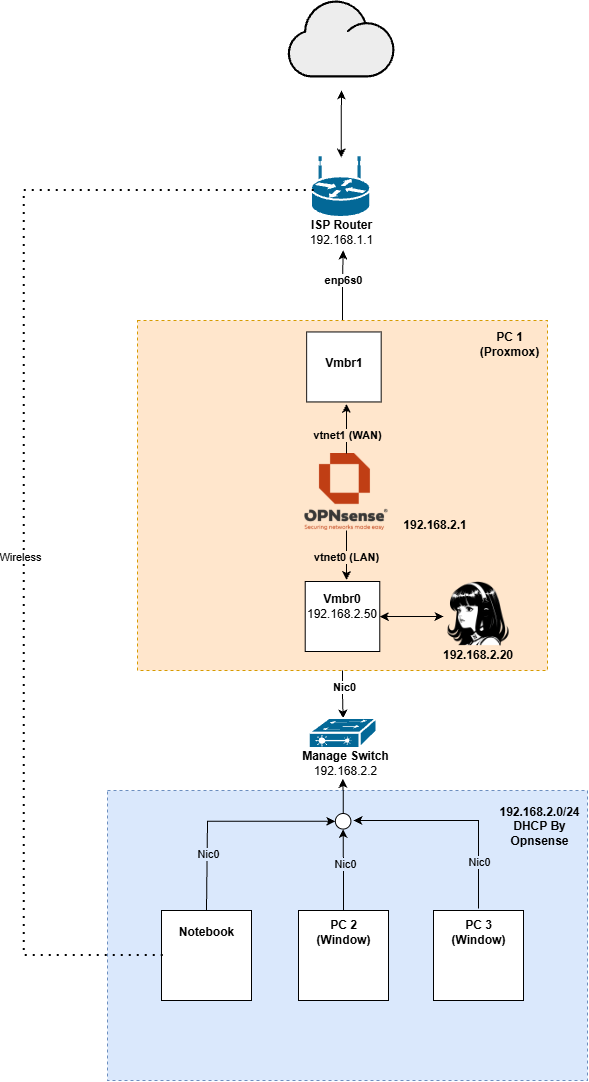

The diagram above was exported from draw.io. Its source (the exported page's mxGraphModel, read from the mxfile embedded in the PNG):
<mxGraphModel dx="1704" dy="936" grid="1" gridSize="10" guides="1" tooltips="1" connect="1" arrows="1" fold="1" page="1" pageScale="1" pageWidth="827" pageHeight="1169" math="0" shadow="0">
  <root>
    <mxCell id="0" />
    <mxCell id="1" parent="0" />
    <mxCell id="NfZ-31CcMa011Zn6y4dG-14" parent="1" style="rounded=0;whiteSpace=wrap;html=1;fillColor=#dae8fc;strokeColor=#6c8ebf;dashed=1;" value="" vertex="1">
      <mxGeometry height="290" width="480" x="180" y="940" as="geometry" />
    </mxCell>
    <mxCell id="9lAcDSBXQpPCG-xiwb5W-7" parent="1" style="shape=mxgraph.networks2.icon;aspect=fixed;fillColor=#EDEDED;strokeColor=#000000;gradientColor=#5B6163;network2IconShadow=1;network2bgFillColor=none;labelPosition=center;verticalLabelPosition=bottom;align=center;verticalAlign=top;network2Icon=mxgraph.networks2.cloud;network2IconYOffset=-0.08;network2IconW=1.0004;network2IconH=0.7222;labelPerimeter=1;" value="" vertex="1">
      <mxGeometry height="77" width="106.66" x="360.3" y="150" as="geometry" />
    </mxCell>
    <mxCell id="9lAcDSBXQpPCG-xiwb5W-43" edge="1" parent="1" style="edgeStyle=orthogonalEdgeStyle;rounded=0;orthogonalLoop=1;jettySize=auto;html=1;defaultLabelBackgroundColor=page;">
      <mxGeometry relative="1" x="0.1362" as="geometry">
        <Array as="points">
          <mxPoint x="551" y="970" />
          <mxPoint x="516" y="970" />
        </Array>
        <mxPoint x="550.9999999999998" y="1058" as="sourcePoint" />
        <mxPoint x="426" y="970" as="targetPoint" />
      </mxGeometry>
    </mxCell>
    <mxCell id="9lAcDSBXQpPCG-xiwb5W-60" connectable="0" parent="9lAcDSBXQpPCG-xiwb5W-43" style="edgeLabel;html=1;align=center;verticalAlign=middle;resizable=0;points=[];inheritText=1;defaultLabelBackgroundColor=page;" value="Nic0" vertex="1">
      <mxGeometry relative="1" x="-0.6894" y="-1" as="geometry">
        <mxPoint x="-1" y="-14" as="offset" />
      </mxGeometry>
    </mxCell>
    <mxCell id="9lAcDSBXQpPCG-xiwb5W-47" connectable="0" parent="1" style="group" value="" vertex="1">
      <mxGeometry height="90" width="90" x="371" y="1060" as="geometry" />
    </mxCell>
    <mxCell id="9lAcDSBXQpPCG-xiwb5W-48" parent="9lAcDSBXQpPCG-xiwb5W-47" style="rounded=0;whiteSpace=wrap;html=1;" value="" vertex="1">
      <mxGeometry height="90" width="90" as="geometry" />
    </mxCell>
    <mxCell id="9lAcDSBXQpPCG-xiwb5W-49" parent="9lAcDSBXQpPCG-xiwb5W-47" style="text;html=1;whiteSpace=wrap;strokeColor=none;fillColor=none;align=center;verticalAlign=middle;rounded=0;fontStyle=1" value="PC 2&lt;div&gt;(Window)&lt;/div&gt;" vertex="1">
      <mxGeometry height="24.545454545454547" width="45" x="22.5" y="10" as="geometry" />
    </mxCell>
    <mxCell id="9lAcDSBXQpPCG-xiwb5W-50" connectable="0" parent="1" style="group" value="" vertex="1">
      <mxGeometry height="90" width="90" x="506" y="1060" as="geometry" />
    </mxCell>
    <mxCell id="9lAcDSBXQpPCG-xiwb5W-51" parent="9lAcDSBXQpPCG-xiwb5W-50" style="rounded=0;whiteSpace=wrap;html=1;" value="" vertex="1">
      <mxGeometry height="90" width="90" as="geometry" />
    </mxCell>
    <mxCell id="9lAcDSBXQpPCG-xiwb5W-52" parent="9lAcDSBXQpPCG-xiwb5W-50" style="text;html=1;whiteSpace=wrap;strokeColor=none;fillColor=none;align=center;verticalAlign=middle;rounded=0;fontStyle=1" value="PC 3&lt;div&gt;(Window)&lt;/div&gt;" vertex="1">
      <mxGeometry height="24.545454545454547" width="45" x="22.5" y="10" as="geometry" />
    </mxCell>
    <mxCell id="9lAcDSBXQpPCG-xiwb5W-53" edge="1" parent="1" source="9lAcDSBXQpPCG-xiwb5W-5" style="edgeStyle=orthogonalEdgeStyle;rounded=0;orthogonalLoop=1;jettySize=auto;html=1;defaultLabelBackgroundColor=page;startArrow=classic;startFill=1;">
      <mxGeometry relative="1" x="0.3375" as="geometry">
        <mxPoint x="414" y="240" as="targetPoint" />
      </mxGeometry>
    </mxCell>
    <mxCell id="9lAcDSBXQpPCG-xiwb5W-56" edge="1" parent="1" source="9lAcDSBXQpPCG-xiwb5W-55" style="edgeStyle=orthogonalEdgeStyle;rounded=0;orthogonalLoop=1;jettySize=auto;html=1;entryX=0.469;entryY=1.013;entryDx=0;entryDy=0;defaultLabelBackgroundColor=page;entryPerimeter=0;" target="9lAcDSBXQpPCG-xiwb5W-10">
      <mxGeometry relative="1" x="-0.5358" as="geometry">
        <mxPoint x="415.6300000000001" y="938" as="targetPoint" />
      </mxGeometry>
    </mxCell>
    <mxCell id="9lAcDSBXQpPCG-xiwb5W-55" parent="1" style="ellipse;whiteSpace=wrap;html=1;shapeInside=1;aspect=fixed;" value="" vertex="1">
      <mxGeometry height="15.55" width="15.55" x="407.85" y="963" as="geometry" />
    </mxCell>
    <mxCell id="9lAcDSBXQpPCG-xiwb5W-71" edge="1" parent="1" source="9lAcDSBXQpPCG-xiwb5W-26" style="edgeStyle=orthogonalEdgeStyle;rounded=0;orthogonalLoop=1;jettySize=auto;html=1;defaultLabelBackgroundColor=page;">
      <mxGeometry relative="1" as="geometry">
        <mxPoint x="415.63" y="400" as="targetPoint" />
      </mxGeometry>
    </mxCell>
    <mxCell id="9lAcDSBXQpPCG-xiwb5W-72" connectable="0" parent="9lAcDSBXQpPCG-xiwb5W-71" style="edgeLabel;html=1;align=center;verticalAlign=middle;resizable=0;points=[];inheritText=1;defaultLabelBackgroundColor=page;" value="&lt;b&gt;enp6s0&lt;/b&gt;" vertex="1">
      <mxGeometry relative="1" x="0.1735" as="geometry">
        <mxPoint as="offset" />
      </mxGeometry>
    </mxCell>
    <mxCell id="9lAcDSBXQpPCG-xiwb5W-26" parent="1" style="rounded=0;whiteSpace=wrap;html=1;fillColor=#ffe6cc;strokeColor=#d79b00;dashed=1;" value="" vertex="1">
      <mxGeometry height="350" width="410" x="210" y="470" as="geometry" />
    </mxCell>
    <mxCell id="9lAcDSBXQpPCG-xiwb5W-27" parent="1" style="text;html=1;whiteSpace=wrap;strokeColor=none;fillColor=none;align=center;verticalAlign=middle;rounded=0;fontStyle=1" value="PC 1&lt;div&gt;(Proxmox)&lt;/div&gt;" vertex="1">
      <mxGeometry height="24.545454545454547" width="45" x="560" y="482" as="geometry" />
    </mxCell>
    <mxCell id="9lAcDSBXQpPCG-xiwb5W-67" edge="1" parent="1" source="9lAcDSBXQpPCG-xiwb5W-26" style="edgeStyle=orthogonalEdgeStyle;rounded=0;orthogonalLoop=1;jettySize=auto;html=1;entryX=0.5;entryY=0;entryDx=0;entryDy=0;entryPerimeter=0;defaultLabelBackgroundColor=page;" target="9lAcDSBXQpPCG-xiwb5W-3">
      <mxGeometry relative="1" as="geometry" />
    </mxCell>
    <mxCell id="9lAcDSBXQpPCG-xiwb5W-75" connectable="0" parent="9lAcDSBXQpPCG-xiwb5W-67" style="edgeLabel;html=1;align=center;verticalAlign=middle;resizable=0;points=[];inheritText=1;defaultLabelBackgroundColor=page;" value="&lt;b&gt;Nic0&lt;/b&gt;" vertex="1">
      <mxGeometry relative="1" x="-0.36" y="1" as="geometry">
        <mxPoint as="offset" />
      </mxGeometry>
    </mxCell>
    <mxCell id="9lAcDSBXQpPCG-xiwb5W-73" connectable="0" parent="1" style="group" value="" vertex="1">
      <mxGeometry height="60" width="117.25999999999999" x="360.3" y="868" as="geometry" />
    </mxCell>
    <mxCell id="9lAcDSBXQpPCG-xiwb5W-3" parent="9lAcDSBXQpPCG-xiwb5W-73" style="strokeColor=#ffffff;sketch=0;html=1;pointerEvents=1;dashed=0;fillColor=#036897;strokeWidth=2;verticalLabelPosition=bottom;verticalAlign=top;align=center;outlineConnect=0;shape=mxgraph.cisco.switches.layer_2_remote_switch;labelPerimeter=1;" value="" vertex="1">
      <mxGeometry height="30" width="67.74" x="21.45999999999998" as="geometry" />
    </mxCell>
    <mxCell id="9lAcDSBXQpPCG-xiwb5W-10" parent="9lAcDSBXQpPCG-xiwb5W-73" style="text;html=1;whiteSpace=wrap;strokeColor=none;fillColor=none;align=center;verticalAlign=middle;rounded=0;" value="&lt;b&gt;Manage Switch&lt;/b&gt;&lt;div&gt;192.168.2.2&lt;/div&gt;" vertex="1">
      <mxGeometry height="30" width="117.26" y="30" as="geometry" />
    </mxCell>
    <mxCell id="9lAcDSBXQpPCG-xiwb5W-74" connectable="0" parent="1" style="group" value="" vertex="1">
      <mxGeometry height="90" width="83.32999999999998" x="373" y="307" as="geometry" />
    </mxCell>
    <mxCell id="9lAcDSBXQpPCG-xiwb5W-5" parent="9lAcDSBXQpPCG-xiwb5W-74" style="strokeColor=#ffffff;sketch=0;html=1;pointerEvents=1;dashed=0;fillColor=#036897;strokeWidth=2;verticalLabelPosition=bottom;verticalAlign=top;align=center;outlineConnect=0;shape=mxgraph.cisco.routers.wireless_router;labelPerimeter=1;" value="" vertex="1">
      <mxGeometry height="60" width="59.34" x="10.960000000000036" as="geometry" />
    </mxCell>
    <mxCell id="9lAcDSBXQpPCG-xiwb5W-9" parent="9lAcDSBXQpPCG-xiwb5W-74" style="text;html=1;whiteSpace=wrap;strokeColor=none;fillColor=none;align=center;verticalAlign=middle;rounded=0;fontStyle=1" value="ISP Router&lt;div&gt;&lt;span style=&quot;font-weight: normal;&quot;&gt;192.168.1.1&lt;/span&gt;&lt;/div&gt;" vertex="1">
      <mxGeometry height="30" width="83.33" y="60" as="geometry" />
    </mxCell>
    <mxCell id="9lAcDSBXQpPCG-xiwb5W-76" parent="1" style="rounded=0;whiteSpace=wrap;html=1;" value="" vertex="1">
      <mxGeometry height="70" width="74.57" x="377.71" y="731" as="geometry" />
    </mxCell>
    <mxCell id="9lAcDSBXQpPCG-xiwb5W-77" parent="1" style="rounded=0;whiteSpace=wrap;html=1;" value="" vertex="1">
      <mxGeometry height="70" width="74.57" x="379.13" y="481.45" as="geometry" />
    </mxCell>
    <mxCell id="9lAcDSBXQpPCG-xiwb5W-79" parent="1" style="text;html=1;whiteSpace=wrap;strokeColor=none;fillColor=none;align=center;verticalAlign=middle;rounded=0;" value="&lt;b&gt;Vmbr0&lt;/b&gt;&lt;div&gt;192.168.2.50&lt;/div&gt;" vertex="1">
      <mxGeometry height="30" width="60" x="384.58" y="741" as="geometry" />
    </mxCell>
    <mxCell id="9lAcDSBXQpPCG-xiwb5W-80" parent="1" style="text;html=1;whiteSpace=wrap;strokeColor=none;fillColor=none;align=center;verticalAlign=middle;rounded=0;" value="&lt;b&gt;Vmbr1&lt;/b&gt;&lt;div&gt;&lt;br&gt;&lt;/div&gt;" vertex="1">
      <mxGeometry height="30" width="60" x="386.93" y="504.55" as="geometry" />
    </mxCell>
    <mxCell id="9lAcDSBXQpPCG-xiwb5W-83" connectable="0" parent="1" style="group" value="" vertex="1">
      <mxGeometry height="90" width="90" x="234" y="1060" as="geometry" />
    </mxCell>
    <mxCell id="9lAcDSBXQpPCG-xiwb5W-84" parent="9lAcDSBXQpPCG-xiwb5W-83" style="rounded=0;whiteSpace=wrap;html=1;" value="" vertex="1">
      <mxGeometry height="90" width="90" as="geometry" />
    </mxCell>
    <mxCell id="9lAcDSBXQpPCG-xiwb5W-85" parent="9lAcDSBXQpPCG-xiwb5W-83" style="text;html=1;whiteSpace=wrap;strokeColor=none;fillColor=none;align=center;verticalAlign=middle;rounded=0;fontStyle=1" value="Notebook" vertex="1">
      <mxGeometry height="24.545454545454547" width="45" x="22.5" y="10" as="geometry" />
    </mxCell>
    <mxCell id="NfZ-31CcMa011Zn6y4dG-2" parent="1" style="shape=image;verticalLabelPosition=bottom;labelBackgroundColor=default;verticalAlign=top;aspect=fixed;imageAspect=0;image=data:image/png,(base64 omitted: 16480 chars);" value="" vertex="1">
      <mxGeometry height="77" width="83.09" x="377.39" y="603" as="geometry" />
    </mxCell>
    <mxCell id="NfZ-31CcMa011Zn6y4dG-5" edge="1" parent="1" source="NfZ-31CcMa011Zn6y4dG-2" style="edgeStyle=orthogonalEdgeStyle;rounded=0;orthogonalLoop=1;jettySize=auto;html=1;entryX=0.535;entryY=1.027;entryDx=0;entryDy=0;entryPerimeter=0;defaultLabelBackgroundColor=page;" target="9lAcDSBXQpPCG-xiwb5W-77">
      <mxGeometry relative="1" as="geometry" />
    </mxCell>
    <mxCell id="NfZ-31CcMa011Zn6y4dG-7" connectable="0" parent="NfZ-31CcMa011Zn6y4dG-5" style="edgeLabel;html=1;align=center;verticalAlign=middle;resizable=0;points=[];inheritText=1;defaultLabelBackgroundColor=page;" value="&lt;b&gt;vtnet1 (WAN)&lt;/b&gt;" vertex="1">
      <mxGeometry relative="1" x="-0.2189" as="geometry">
        <mxPoint as="offset" />
      </mxGeometry>
    </mxCell>
    <mxCell id="NfZ-31CcMa011Zn6y4dG-6" edge="1" parent="1" source="NfZ-31CcMa011Zn6y4dG-2" style="edgeStyle=orthogonalEdgeStyle;rounded=0;orthogonalLoop=1;jettySize=auto;html=1;entryX=0.554;entryY=-0.022;entryDx=0;entryDy=0;entryPerimeter=0;defaultLabelBackgroundColor=page;" target="9lAcDSBXQpPCG-xiwb5W-76">
      <mxGeometry relative="1" as="geometry" />
    </mxCell>
    <mxCell id="NfZ-31CcMa011Zn6y4dG-8" connectable="0" parent="NfZ-31CcMa011Zn6y4dG-6" style="edgeLabel;html=1;align=center;verticalAlign=middle;resizable=0;points=[];inheritText=1;defaultLabelBackgroundColor=page;" value="&lt;b&gt;vtnet0 (LAN)&lt;/b&gt;" vertex="1">
      <mxGeometry relative="1" x="0.0506" y="-1" as="geometry">
        <mxPoint as="offset" />
      </mxGeometry>
    </mxCell>
    <mxCell id="NfZ-31CcMa011Zn6y4dG-9" parent="1" style="text;html=1;whiteSpace=wrap;strokeColor=none;fillColor=none;align=center;verticalAlign=middle;rounded=0;fontStyle=1" value="192.168.2.1" vertex="1">
      <mxGeometry height="30" width="60" x="477.56" y="660" as="geometry" />
    </mxCell>
    <mxCell id="NfZ-31CcMa011Zn6y4dG-15" parent="1" style="text;html=1;whiteSpace=wrap;strokeColor=none;fillColor=none;align=center;verticalAlign=middle;rounded=0;fontStyle=1" value="192.168.2.0/24&lt;div&gt;DHCP By Opnsense&lt;/div&gt;" vertex="1">
      <mxGeometry height="24.545454545454547" width="45" x="590" y="964" as="geometry" />
    </mxCell>
    <mxCell id="NfZ-31CcMa011Zn6y4dG-17" edge="1" parent="1" source="9lAcDSBXQpPCG-xiwb5W-48" style="edgeStyle=orthogonalEdgeStyle;rounded=0;orthogonalLoop=1;jettySize=auto;html=1;entryX=0.5;entryY=1;entryDx=0;entryDy=0;defaultLabelBackgroundColor=page;" target="9lAcDSBXQpPCG-xiwb5W-55">
      <mxGeometry relative="1" as="geometry" />
    </mxCell>
    <mxCell id="NfZ-31CcMa011Zn6y4dG-18" connectable="0" parent="NfZ-31CcMa011Zn6y4dG-17" style="edgeLabel;html=1;align=center;verticalAlign=middle;resizable=0;points=[];inheritText=1;defaultLabelBackgroundColor=page;" value="Nic0" vertex="1">
      <mxGeometry relative="1" x="-0.0079" y="-2" as="geometry">
        <mxPoint y="-6" as="offset" />
      </mxGeometry>
    </mxCell>
    <mxCell id="NfZ-31CcMa011Zn6y4dG-21" edge="1" parent="1" source="9lAcDSBXQpPCG-xiwb5W-84" style="edgeStyle=orthogonalEdgeStyle;rounded=0;orthogonalLoop=1;jettySize=auto;html=1;entryX=0;entryY=0.5;entryDx=0;entryDy=0;defaultLabelBackgroundColor=page;exitX=0.5;exitY=0;exitDx=0;exitDy=0;" target="9lAcDSBXQpPCG-xiwb5W-55">
      <mxGeometry relative="1" x="-0.0828" as="geometry">
        <Array as="points">
          <mxPoint x="280" y="1060" />
          <mxPoint x="280" y="970.8" />
        </Array>
      </mxGeometry>
    </mxCell>
    <mxCell id="NfZ-31CcMa011Zn6y4dG-22" connectable="0" parent="NfZ-31CcMa011Zn6y4dG-21" style="edgeLabel;html=1;align=center;verticalAlign=middle;resizable=0;points=[];inheritText=1;defaultLabelBackgroundColor=page;" value="Nic0" vertex="1">
      <mxGeometry relative="1" x="-0.4767" as="geometry">
        <mxPoint as="offset" />
      </mxGeometry>
    </mxCell>
    <mxCell id="NfZ-31CcMa011Zn6y4dG-23" edge="1" parent="1" style="endArrow=none;dashed=1;html=1;dashPattern=1 3;strokeWidth=2;rounded=0;defaultLabelBackgroundColor=page;entryX=0;entryY=0.5;entryDx=0;entryDy=0;" value="">
      <mxGeometry height="50" relative="1" width="50" x="-0.0041" as="geometry">
        <Array as="points">
          <mxPoint x="96.83" y="340" />
          <mxPoint x="96.83" y="1105" />
        </Array>
        <mxPoint x="386.83" y="340" as="sourcePoint" />
        <mxPoint x="240.83" y="1105" as="targetPoint" />
      </mxGeometry>
    </mxCell>
    <mxCell id="NfZ-31CcMa011Zn6y4dG-24" connectable="0" parent="NfZ-31CcMa011Zn6y4dG-23" style="edgeLabel;html=1;align=center;verticalAlign=middle;resizable=0;points=[];inheritText=1;defaultLabelBackgroundColor=page;" value="Wireless" vertex="1">
      <mxGeometry relative="1" x="0.0965" y="-4" as="geometry">
        <mxPoint as="offset" />
      </mxGeometry>
    </mxCell>
    <mxCell id="LVAmVW6KhY1WUz6evfZ_-9" edge="1" parent="1" source="LVAmVW6KhY1WUz6evfZ_-8" style="edgeStyle=orthogonalEdgeStyle;rounded=0;orthogonalLoop=1;jettySize=auto;html=1;entryX=1;entryY=0.5;entryDx=0;entryDy=0;defaultLabelBackgroundColor=page;startArrow=classic;startFill=1;" target="9lAcDSBXQpPCG-xiwb5W-76">
      <mxGeometry relative="1" as="geometry" />
    </mxCell>
    <mxCell id="LVAmVW6KhY1WUz6evfZ_-8" parent="1" style="shape=image;verticalLabelPosition=bottom;labelBackgroundColor=default;verticalAlign=top;aspect=fixed;imageAspect=0;image=data:image/webp,(base64 omitted: 20676 chars);" value="" vertex="1">
      <mxGeometry height="70" width="70" x="516" y="731" as="geometry" />
    </mxCell>
    <mxCell id="LVAmVW6KhY1WUz6evfZ_-10" parent="1" style="text;html=1;whiteSpace=wrap;strokeColor=none;fillColor=none;align=center;verticalAlign=middle;rounded=0;fontStyle=1" value="192.168.2.20" vertex="1">
      <mxGeometry height="30" width="60" x="521" y="790" as="geometry" />
    </mxCell>
  </root>
</mxGraphModel>